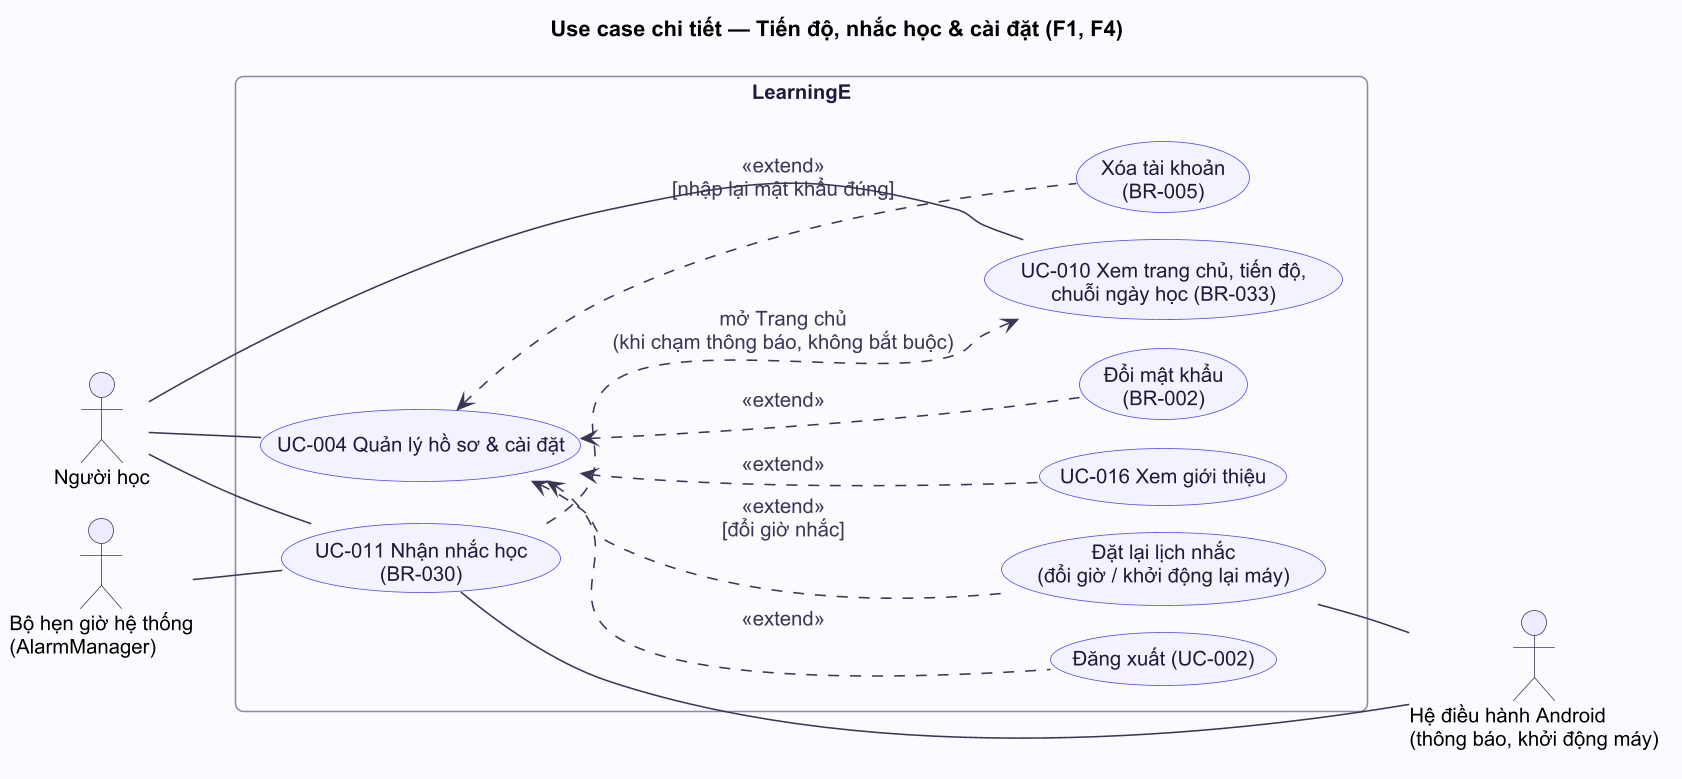

The diagram above was rendered by PlantUML. Its source (embedded in the PNG):
@startuml
!include ../_style.puml
title Use case chi tiết — Tiến độ, nhắc học & cài đặt (F1, F4)
left to right direction

actor "Người học" as N
actor "Bộ hẹn giờ hệ thống\n(AlarmManager)" as T
actor "Hệ điều hành Android\n(thông báo, khởi động máy)" as OS

rectangle "LearningE" {
  usecase "UC-010 Xem trang chủ, tiến độ,\nchuỗi ngày học (BR-033)" as UC10
  usecase "UC-011 Nhận nhắc học\n(BR-030)" as UC11
  usecase "Đặt lại lịch nhắc\n(đổi giờ / khởi động lại máy)" as SCH
  usecase "UC-004 Quản lý hồ sơ & cài đặt" as UC4
  usecase "Đổi mật khẩu\n(BR-002)" as PWD
  usecase "Xóa tài khoản\n(BR-005)" as DEL
  usecase "Đăng xuất (UC-002)" as OUT
  usecase "UC-016 Xem giới thiệu" as UC16
}

N -- UC10
N -- UC4
N -- UC11
T -- UC11

UC11 ..> UC10 : mở Trang chủ\n(khi chạm thông báo, không bắt buộc)
UC4 <.. PWD : <<extend>>
UC4 <.. DEL : <<extend>>\n[nhập lại mật khẩu đúng]
UC4 <.. OUT : <<extend>>
UC4 <.. UC16 : <<extend>>
UC4 <.. SCH : <<extend>>\n[đổi giờ nhắc]
UC11 -- OS
SCH -- OS
@enduml